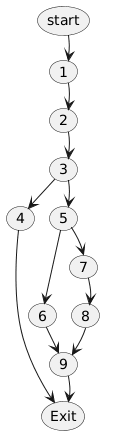

The diagram above was rendered by PlantUML. Its source (embedded in the PNG):
@startuml
skinparam nodesep 15
skinparam ranksep 25

usecase "start" as start_node
usecase "1" as n1
usecase "2" as n2
usecase "3" as n3
usecase "4" as n4
usecase "5" as n5
usecase "6" as n6
usecase "7" as n7
usecase "8" as n8
usecase "9" as n9
usecase "Exit" as end_node

start_node -[hidden]down-> n1
n1 -[hidden]down-> n2
n2 -[hidden]down-> n3
n3 -[hidden]down-> n5
n5 -[hidden]down-> n7
n7 -[hidden]down-> n8
n8 -[hidden]down-> n9
n9 -[hidden]down-> end_node

n4 -[hidden]right-> n5

start_node --> n1
n1 --> n2
n2 --> n3

n3 --> n4
n3 --> n5
n4 --> end_node

n5 --> n6
n5 --> n7

n6 --> n9

n7 --> n8
n8 --> n9

n9 --> end_node
@enduml